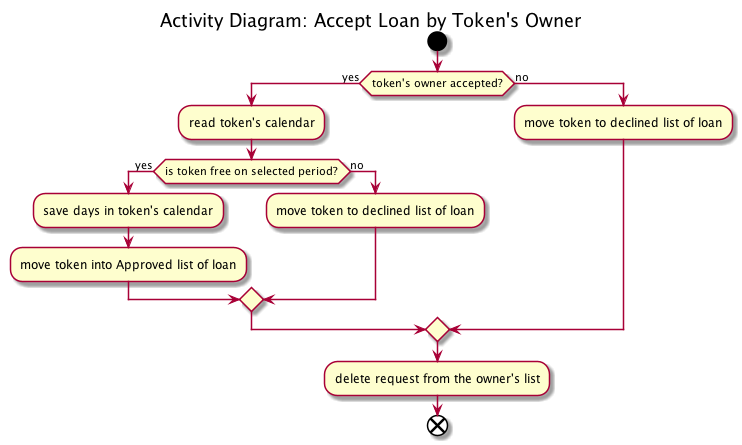

The diagram above was rendered by PlantUML. Its source (embedded in the PNG):
@startuml
title Activity Diagram: Accept Loan by Token's Owner
start

if (token's owner accepted?) then (yes)
  :read token's calendar;
  if (is token free on selected period?) then (yes)
    :save days in token's calendar;
    :move token into Approved list of loan;
  else (no)
    :move token to declined list of loan;
  endif
else (no)
  :move token to declined list of loan;
endif

:delete request from the owner's list;

end
@enduml